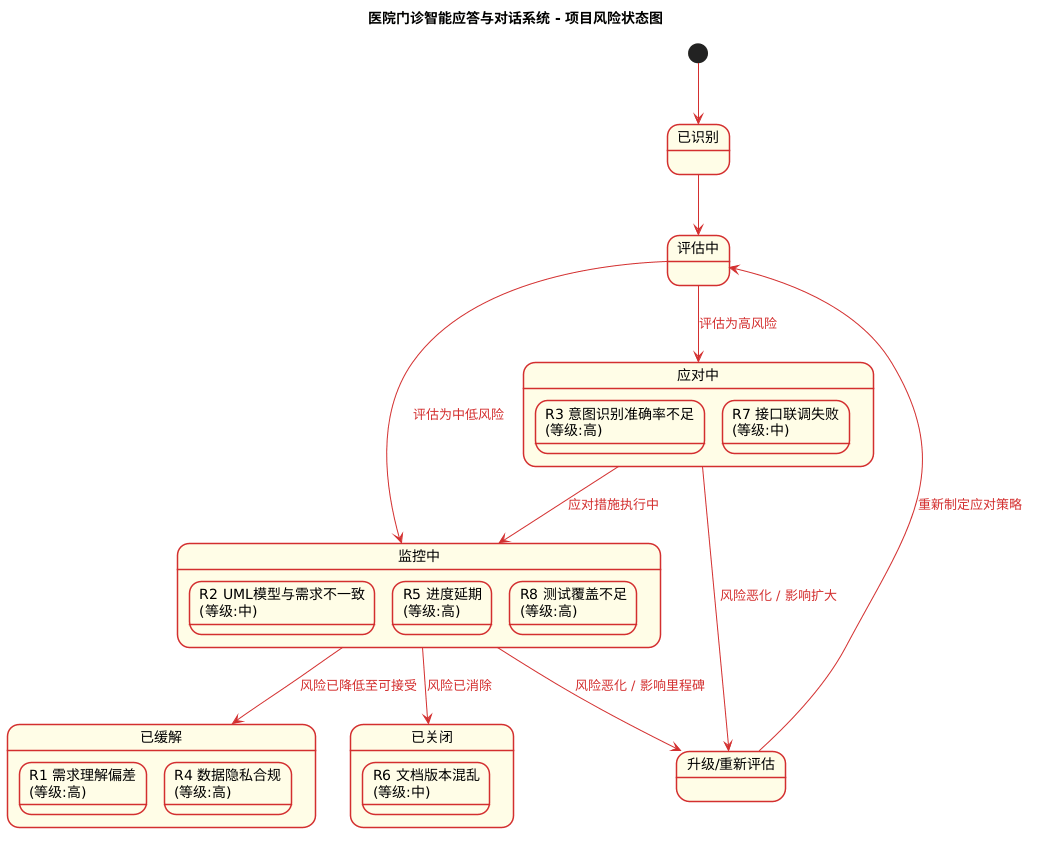

The diagram above was rendered by PlantUML. Its source (embedded in the PNG):
@startuml
title 医院门诊智能应答与对话系统 - 项目风险状态图

' ======== 样式配置 ========
skinparam backgroundColor #FFFFFF
skinparam stateBackgroundColor #FFFDE7
skinparam stateBorderColor #D32F2F
skinparam stateBorderThickness 1.5
skinparam stateFontColor #000000
skinparam arrowColor #D32F2F
skinparam arrowFontColor #D32F2F
skinparam defaultFontName "Microsoft YaHei"

' ======== 状态定义 ========
state "已识别" as Identified
state "评估中" as Assessing
state "应对中" as Responding
state "监控中" as Monitoring
state "已缓解" as Mitigated
state "已关闭" as Closed
state "升级/重新评估" as Escalated

' ======== 状态流转 ========
[*] --> Identified
Identified --> Assessing

Assessing --> Responding : 评估为高风险
Assessing --> Monitoring : 评估为中低风险

Responding --> Monitoring : 应对措施执行中
Responding --> Escalated : 风险恶化 / 影响扩大

Monitoring --> Mitigated : 风险已降低至可接受
Monitoring --> Closed : 风险已消除
Monitoring --> Escalated : 风险恶化 / 影响里程碑

Escalated --> Assessing : 重新制定应对策略

' ======== 风险项归属 ========
state Responding {
    state "R3 意图识别准确率不足\n(等级:高)" as R3
    state "R7 接口联调失败\n(等级:中)" as R7
}

state Monitoring {
    state "R2 UML模型与需求不一致\n(等级:中)" as R2
    state "R5 进度延期\n(等级:高)" as R5
    state "R8 测试覆盖不足\n(等级:高)" as R8
}

state Mitigated {
    state "R1 需求理解偏差\n(等级:高)" as R1
    state "R4 数据隐私合规\n(等级:高)" as R4
}

state Closed {
    state "R6 文档版本混乱\n(等级:中)" as R6
}
@enduml